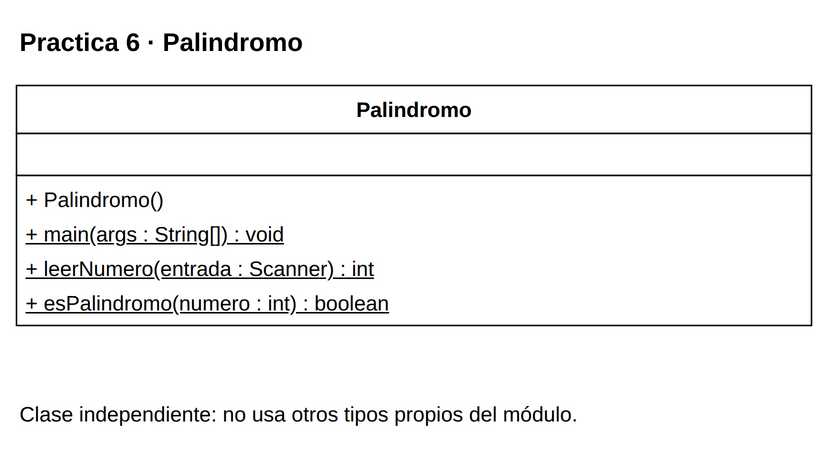

The diagram above was exported from draw.io. Its source (the exported page's mxGraphModel, read from the mxfile embedded in the PNG):
<mxGraphModel dx="1000" dy="1000" grid="1" gridSize="10" page="0" pageScale="1" pageWidth="816" pageHeight="1056" background="#FFFFFF" adaptiveColors="auto">
  <root>
    <mxCell id="0" />
    <mxCell id="1" parent="0" />
    <mxCell id="v1" value="&lt;b&gt;Practica 6 · Palindromo&lt;/b&gt;" style="text;html=1;whiteSpace=wrap;align=left;verticalAlign=middle;fontFamily=Liberation Sans;fontSize=17;fontColor=#000000;" vertex="1" parent="1">
      <mxGeometry x="20" y="8" width="530" height="35" as="geometry" />
    </mxCell>
    <mxCell id="c31" value="" style="group;" vertex="1" parent="1">
      <mxGeometry x="20" y="55" width="530" height="160" as="geometry" />
    </mxCell>
    <mxCell id="v2" value="" style="rounded=0;whiteSpace=wrap;html=1;fillColor=#FFFFFF;strokeColor=#000000;strokeWidth=1;" vertex="1" parent="c31">
      <mxGeometry x="0" y="0" width="530" height="32" as="geometry" />
    </mxCell>
    <mxCell id="v3" value="&lt;b&gt;Palindromo&lt;/b&gt;" style="text;html=1;whiteSpace=wrap;align=center;verticalAlign=middle;fontFamily=Liberation Sans;fontSize=14;fontColor=#000000;spacing=0;" vertex="1" parent="c31">
      <mxGeometry x="6" y="4" width="518" height="24" as="geometry" />
    </mxCell>
    <mxCell id="v4" value="" style="rounded=0;whiteSpace=wrap;html=1;fillColor=#FFFFFF;strokeColor=#000000;strokeWidth=1;" vertex="1" parent="c31">
      <mxGeometry x="0" y="32" width="530" height="28" as="geometry" />
    </mxCell>
    <mxCell id="v5" value="" style="text;html=1;whiteSpace=wrap;align=left;verticalAlign=middle;fontFamily=Liberation Sans;fontSize=14;fontColor=#000000;spacing=0;" vertex="1" parent="c31">
      <mxGeometry x="6" y="36" width="518" height="20" as="geometry" />
    </mxCell>
    <mxCell id="v6" value="" style="rounded=0;whiteSpace=wrap;html=1;fillColor=#FFFFFF;strokeColor=#000000;strokeWidth=1;" vertex="1" parent="c31">
      <mxGeometry x="0" y="60" width="530" height="100" as="geometry" />
    </mxCell>
    <mxCell id="v7" value="+ Palindromo()" style="text;html=1;whiteSpace=wrap;align=left;verticalAlign=middle;fontFamily=Liberation Sans;fontSize=14;fontColor=#000000;spacing=0;" vertex="1" parent="c31">
      <mxGeometry x="6" y="64" width="518" height="23" as="geometry" />
    </mxCell>
    <mxCell id="v8" value="&lt;u&gt;+ main(args : String[]) : void&lt;/u&gt;" style="text;html=1;whiteSpace=wrap;align=left;verticalAlign=middle;fontFamily=Liberation Sans;fontSize=14;fontColor=#000000;spacing=0;" vertex="1" parent="c31">
      <mxGeometry x="6" y="87" width="518" height="23" as="geometry" />
    </mxCell>
    <mxCell id="v9" value="&lt;u&gt;+ leerNumero(entrada : Scanner) : int&lt;/u&gt;" style="text;html=1;whiteSpace=wrap;align=left;verticalAlign=middle;fontFamily=Liberation Sans;fontSize=14;fontColor=#000000;spacing=0;" vertex="1" parent="c31">
      <mxGeometry x="6" y="110" width="518" height="23" as="geometry" />
    </mxCell>
    <mxCell id="v10" value="&lt;u&gt;+ esPalindromo(numero : int) : boolean&lt;/u&gt;" style="text;html=1;whiteSpace=wrap;align=left;verticalAlign=middle;fontFamily=Liberation Sans;fontSize=14;fontColor=#000000;spacing=0;" vertex="1" parent="c31">
      <mxGeometry x="6" y="133" width="518" height="23" as="geometry" />
    </mxCell>
    <mxCell id="v11" value="Clase independiente: no usa otros tipos propios del módulo." style="text;html=1;whiteSpace=wrap;align=left;verticalAlign=middle;fontFamily=Liberation Sans;fontSize=14;fontColor=#000000;" vertex="1" parent="1">
      <mxGeometry x="20" y="255" width="530" height="38" as="geometry" />
    </mxCell>
  </root>
</mxGraphModel>